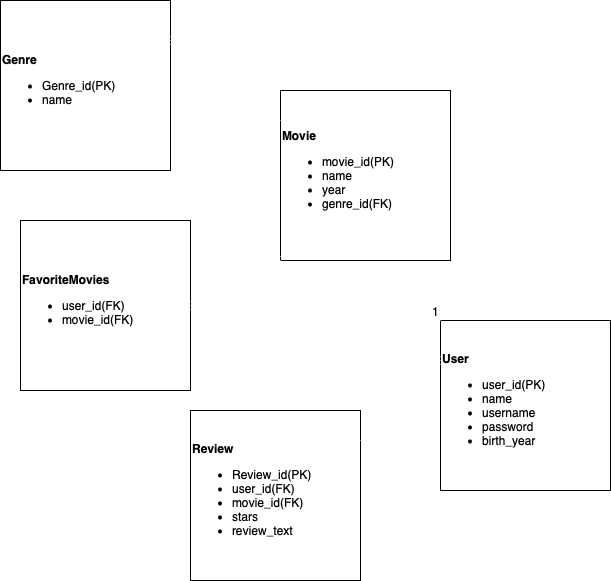

The diagram above was exported from draw.io. Its source (the exported page's mxGraphModel, read from the mxfile embedded in the PNG):
<mxGraphModel dx="954" dy="647" grid="1" gridSize="10" guides="1" tooltips="1" connect="1" arrows="1" fold="1" page="1" pageScale="1" pageWidth="827" pageHeight="1169" background="none" math="0" shadow="0">
  <root>
    <mxCell id="0" />
    <mxCell id="1" parent="0" />
    <mxCell id="iDPVS6r5niwblmAotGrl-1" value="&lt;b&gt;Genre&lt;/b&gt;&lt;div&gt;&lt;ul&gt;&lt;li&gt;Genre_id(PK)&lt;/li&gt;&lt;li&gt;name&lt;/li&gt;&lt;/ul&gt;&lt;/div&gt;" style="whiteSpace=wrap;html=1;aspect=fixed;align=left;" vertex="1" parent="1">
      <mxGeometry x="40" y="40" width="170" height="170" as="geometry" />
    </mxCell>
    <mxCell id="iDPVS6r5niwblmAotGrl-3" value="&lt;div&gt;&lt;b&gt;Movie&lt;/b&gt;&lt;/div&gt;&lt;div&gt;&lt;ul&gt;&lt;li&gt;movie_id(PK)&lt;/li&gt;&lt;li&gt;name&lt;/li&gt;&lt;li&gt;year&lt;/li&gt;&lt;li&gt;genre_id(FK)&lt;/li&gt;&lt;/ul&gt;&lt;/div&gt;" style="whiteSpace=wrap;html=1;aspect=fixed;align=left;" vertex="1" parent="1">
      <mxGeometry x="320" y="130" width="170" height="170" as="geometry" />
    </mxCell>
    <mxCell id="iDPVS6r5niwblmAotGrl-5" value="&lt;b&gt;User&lt;/b&gt;&lt;div&gt;&lt;ul&gt;&lt;li&gt;user_id(PK)&lt;/li&gt;&lt;li&gt;name&lt;/li&gt;&lt;li&gt;username&lt;/li&gt;&lt;li&gt;password&lt;/li&gt;&lt;li&gt;birth_year&lt;/li&gt;&lt;/ul&gt;&lt;/div&gt;" style="whiteSpace=wrap;html=1;aspect=fixed;align=left;" vertex="1" parent="1">
      <mxGeometry x="480" y="360" width="170" height="170" as="geometry" />
    </mxCell>
    <mxCell id="iDPVS6r5niwblmAotGrl-7" value="&lt;b&gt;Review&lt;/b&gt;&lt;div&gt;&lt;ul&gt;&lt;li&gt;Review_id(PK)&lt;/li&gt;&lt;li&gt;user_id(FK)&lt;/li&gt;&lt;li&gt;movie_id(FK)&lt;/li&gt;&lt;li&gt;stars&lt;/li&gt;&lt;li&gt;review_text&lt;/li&gt;&lt;/ul&gt;&lt;/div&gt;" style="whiteSpace=wrap;html=1;aspect=fixed;align=left;" vertex="1" parent="1">
      <mxGeometry x="230" y="450" width="170" height="170" as="geometry" />
    </mxCell>
    <mxCell id="iDPVS6r5niwblmAotGrl-8" value="&lt;b&gt;FavoriteMovies&lt;/b&gt;&lt;div&gt;&lt;ul&gt;&lt;li&gt;user_id(FK)&lt;/li&gt;&lt;li&gt;movie_id(FK)&lt;/li&gt;&lt;/ul&gt;&lt;/div&gt;" style="whiteSpace=wrap;html=1;aspect=fixed;align=left;" vertex="1" parent="1">
      <mxGeometry x="60" y="260" width="170" height="170" as="geometry" />
    </mxCell>
    <mxCell id="iDPVS6r5niwblmAotGrl-18" value="" style="fontSize=12;html=1;endArrow=none;rounded=0;edgeStyle=entityRelationEdgeStyle;endFill=0;startArrow=ERoneToMany;startFill=0;strokeColor=#FFFFFF;" edge="1" parent="1">
      <mxGeometry width="100" height="100" relative="1" as="geometry">
        <mxPoint x="210" y="80" as="sourcePoint" />
        <mxPoint x="320" y="160" as="targetPoint" />
      </mxGeometry>
    </mxCell>
    <mxCell id="iDPVS6r5niwblmAotGrl-19" value="" style="edgeStyle=entityRelationEdgeStyle;fontSize=12;html=1;endArrow=ERoneToMany;rounded=0;strokeColor=#FFFFFF;" edge="1" parent="1">
      <mxGeometry width="100" height="100" relative="1" as="geometry">
        <mxPoint x="400" y="480" as="sourcePoint" />
        <mxPoint x="480" y="400" as="targetPoint" />
      </mxGeometry>
    </mxCell>
    <mxCell id="iDPVS6r5niwblmAotGrl-20" value="" style="endArrow=none;html=1;rounded=0;exitX=0.706;exitY=1.024;exitDx=0;exitDy=0;exitPerimeter=0;entryX=0;entryY=0;entryDx=0;entryDy=0;strokeColor=#FFFFFF;" edge="1" parent="1" source="iDPVS6r5niwblmAotGrl-3" target="iDPVS6r5niwblmAotGrl-5">
      <mxGeometry relative="1" as="geometry">
        <mxPoint x="390" y="350" as="sourcePoint" />
        <mxPoint x="490" y="350" as="targetPoint" />
      </mxGeometry>
    </mxCell>
    <mxCell id="iDPVS6r5niwblmAotGrl-21" value="1" style="resizable=0;html=1;whiteSpace=wrap;align=right;verticalAlign=bottom;" connectable="0" vertex="1" parent="iDPVS6r5niwblmAotGrl-20">
      <mxGeometry x="1" relative="1" as="geometry" />
    </mxCell>
    <mxCell id="iDPVS6r5niwblmAotGrl-22" value="" style="edgeStyle=entityRelationEdgeStyle;fontSize=12;html=1;endArrow=ERmany;startArrow=ERmany;rounded=0;exitX=1;exitY=0.5;exitDx=0;exitDy=0;entryX=0;entryY=1;entryDx=0;entryDy=0;strokeColor=#FFFFFF;" edge="1" parent="1" source="iDPVS6r5niwblmAotGrl-8" target="iDPVS6r5niwblmAotGrl-3">
      <mxGeometry width="100" height="100" relative="1" as="geometry">
        <mxPoint x="320" y="420" as="sourcePoint" />
        <mxPoint x="420" y="320" as="targetPoint" />
      </mxGeometry>
    </mxCell>
    <mxCell id="iDPVS6r5niwblmAotGrl-23" value="" style="fontSize=12;html=1;endArrow=ERmany;startArrow=ERmany;rounded=0;entryX=0.565;entryY=1.024;entryDx=0;entryDy=0;entryPerimeter=0;exitX=0.453;exitY=-0.024;exitDx=0;exitDy=0;exitPerimeter=0;strokeColor=#FFFFFF;" edge="1" parent="1" source="iDPVS6r5niwblmAotGrl-8" target="iDPVS6r5niwblmAotGrl-1">
      <mxGeometry width="100" height="100" relative="1" as="geometry">
        <mxPoint x="151.97" y="260" as="sourcePoint" />
        <mxPoint x="138.02999999999994" y="212.03999999999996" as="targetPoint" />
      </mxGeometry>
    </mxCell>
  </root>
</mxGraphModel>